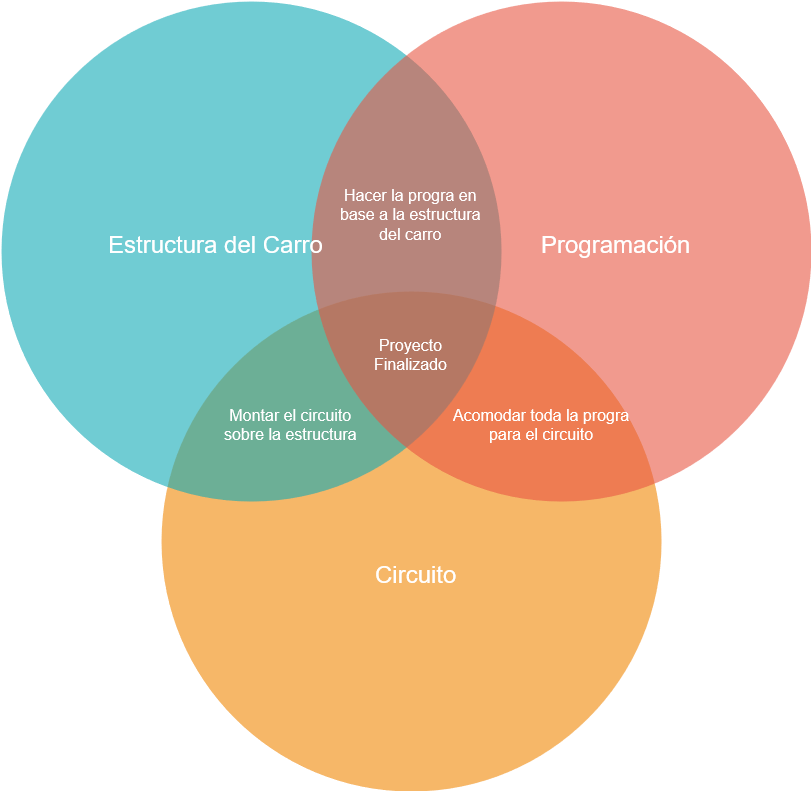

The diagram above was exported from draw.io. Its source (the exported page's mxGraphModel, read from the mxfile embedded in the PNG):
<mxGraphModel dx="1394" dy="832" grid="1" gridSize="10" guides="1" tooltips="1" connect="1" arrows="1" fold="1" page="1" pageScale="1" pageWidth="1169" pageHeight="827" background="#ffffff" math="0" shadow="0">
  <root>
    <mxCell id="0" />
    <mxCell id="1" parent="0" />
    <mxCell id="21531" value="" style="ellipse;fillColor=#F08705;opacity=60;strokeColor=none;html=1;fontColor=#FFFFFF;" parent="1" vertex="1">
      <mxGeometry x="339.5" y="308.5" width="500" height="500" as="geometry" />
    </mxCell>
    <mxCell id="21532" value="" style="ellipse;fillColor=#12AAB5;opacity=60;strokeColor=none;html=1;fontColor=#FFFFFF;" parent="1" vertex="1">
      <mxGeometry x="179.5" y="18.5" width="500" height="500" as="geometry" />
    </mxCell>
    <mxCell id="21533" value="" style="ellipse;fillColor=#e85642;opacity=60;strokeColor=none;html=1;fontColor=#FFFFFF;" parent="1" vertex="1">
      <mxGeometry x="489.5" y="18.5" width="500" height="500" as="geometry" />
    </mxCell>
    <mxCell id="21534" value="Estructura del Carro" style="text;fontSize=24;align=center;verticalAlign=middle;html=1;fontColor=#FFFFFF;" parent="1" vertex="1">
      <mxGeometry x="299.5" y="228.5" width="190" height="70" as="geometry" />
    </mxCell>
    <mxCell id="21535" value="Programación" style="text;fontSize=24;align=center;verticalAlign=middle;html=1;fontColor=#FFFFFF;" parent="1" vertex="1">
      <mxGeometry x="699.5" y="228.5" width="190" height="70" as="geometry" />
    </mxCell>
    <mxCell id="21536" value="Circuito" style="text;fontSize=24;align=center;verticalAlign=middle;html=1;fontColor=#FFFFFF;" parent="1" vertex="1">
      <mxGeometry x="499.5" y="558.5" width="190" height="70" as="geometry" />
    </mxCell>
    <mxCell id="21537" value="&lt;div&gt;Hacer la progra en&lt;/div&gt;&lt;div&gt;base a la estructura&lt;/div&gt;&lt;div&gt;del carro&lt;/div&gt;" style="text;align=center;html=1;fontColor=#FFFFFF;fontSize=16;" parent="1" vertex="1">
      <mxGeometry x="569.5" y="198.5" width="40" height="40" as="geometry" />
    </mxCell>
    <mxCell id="21538" value="&lt;div&gt;Montar el circuito&lt;/div&gt;&lt;div&gt;sobre la estructura&lt;br&gt;&lt;/div&gt;" style="text;align=center;html=1;fontColor=#FFFFFF;fontSize=16;" parent="1" vertex="1">
      <mxGeometry x="449.5" y="418.5" width="40" height="40" as="geometry" />
    </mxCell>
    <mxCell id="21539" value="&lt;div&gt;Acomodar toda la progra&lt;/div&gt;&lt;div&gt;para el circuito&lt;br&gt;&lt;/div&gt;" style="text;align=center;html=1;fontColor=#FFFFFF;fontSize=16;" parent="1" vertex="1">
      <mxGeometry x="699.5" y="418.5" width="40" height="40" as="geometry" />
    </mxCell>
    <mxCell id="21540" value="&lt;div&gt;Proyecto&lt;/div&gt;&lt;div&gt;Finalizado&lt;br&gt;&lt;/div&gt;" style="text;align=center;html=1;fontColor=#FFFFFF;fontSize=16;" parent="1" vertex="1">
      <mxGeometry x="569.5" y="348.5" width="40" height="40" as="geometry" />
    </mxCell>
  </root>
</mxGraphModel>